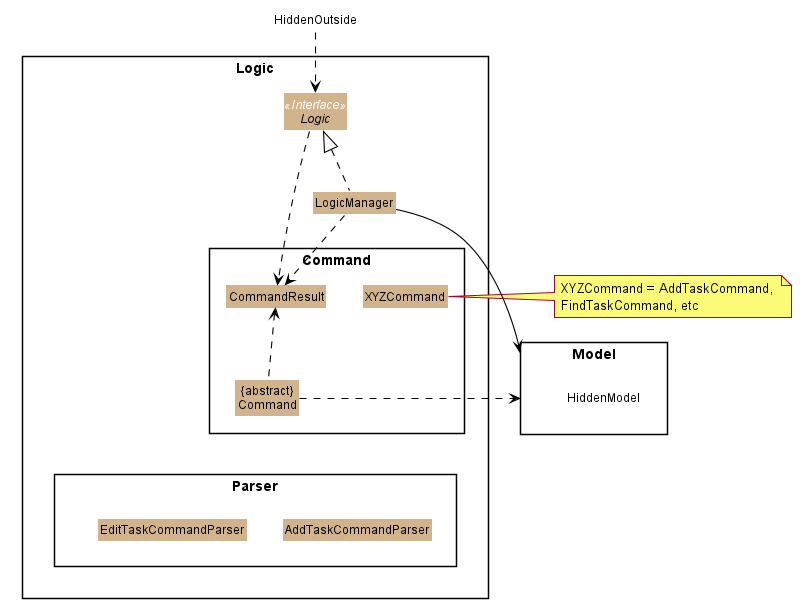

The diagram above was rendered by PlantUML. Its source (embedded in the PNG):
@startuml








skinparam BackgroundColor #FFFFFFF

skinparam Shadowing false

skinparam Class {
    FontColor #000000
    BorderThickness 1
    BorderColor #FFFFFF
    StereotypeFontColor #FFFFFF
    FontName Arial
}

skinparam Actor {
    BorderColor #000000
    Color #000000
    FontName Arial
}

skinparam Sequence {
    MessageAlign center
    BoxFontSize 15
    BoxPadding 0
    BoxFontColor #000000
    FontName Arial
}

skinparam Participant {
    FontColor #000000
    Padding 20
}

skinparam MinClassWidth 50
skinparam ParticipantPadding 10
skinparam Shadowing false
skinparam DefaultTextAlignment center
skinparam packageStyle Rectangle

hide footbox
hide members
hide circle
skinparam arrowThickness 1.1
skinparam arrowColor #000000
skinparam classBackgroundColor #D2B48C

package Logic {

package Parser {
Class AddTaskCommandParser
Class EditTaskCommandParser
}

package Command {
Class XYZCommand
Class CommandResult
Class "{abstract}\nCommand" as Command
}

Interface Logic <<Interface>>
Class LogicManager
}

package Model{
Class HiddenModel #FFFFFF
}

Class HiddenOutside #FFFFFF
HiddenOutside ..> Logic

LogicManager .up.|> Logic

LogicManager --> Model
Command .right.> Model
note right of XYZCommand: XYZCommand = AddTaskCommand, \nFindTaskCommand, etc

Logic ..> CommandResult
LogicManager .down.> CommandResult
Command .up.> CommandResult
CommandResult --[hidden]-> Parser
@enduml